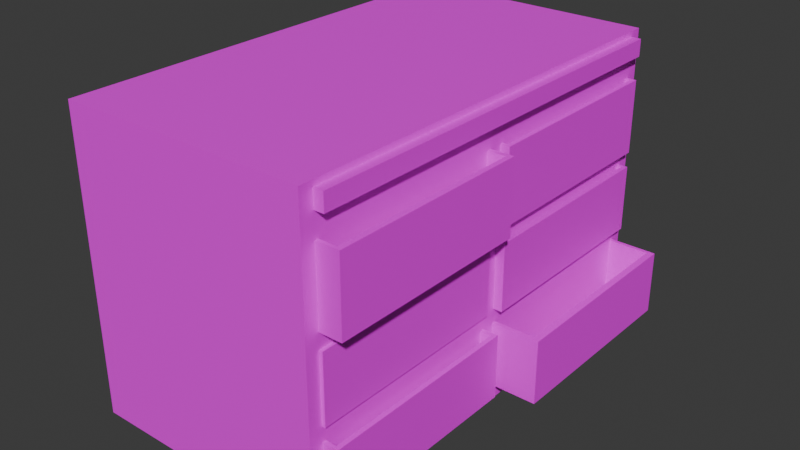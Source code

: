 # Source: shelft1.blend  (saved by Blender 4.3.34; exported with 4.5.12 LTS)
import bpy
from mathutils import Matrix  # noqa: F401  (used for matrix-valued properties, if any)

bpy.ops.wm.read_factory_settings(use_empty=True)
scene = bpy.context.scene
scene.name = 'Scene'

# ---- collections
col_collection = bpy.data.collections.new('Collection'); scene.collection.children.link(col_collection)

# ---- images (referenced by path relative to the original .blend; pixels are not part of the script)
import os
ASSET_DIR = os.environ.get("B2B_ASSET_DIR", "")  # directory of the original .blend (textures are referenced by path, not embedded)
HERE = os.path.dirname(os.path.abspath(__file__))  # packed textures are extracted next to this script under _unpacked/

def load_image(name, relpath, width, height, colorspace="sRGB"):
    """Load a texture the original file referenced (path relative to the .blend, or extracted next to this script)."""
    p = next((c for c in (os.path.join(HERE, relpath), os.path.join(ASSET_DIR, relpath)) if relpath and os.path.exists(c)), "")
    if p:
        img = bpy.data.images.load(p, check_existing=True)
        img.name = name
    else:  # same state as the original file: an image datablock whose file is absent (Cycles renders it pink)
        img = bpy.data.images.new(name, width, height)
        img.source = "FILE"
        img.filepath = "//" + (relpath or name)
    img.colorspace_settings.name = colorspace
    return img
img_uvg = load_image('UVG', '', 1024, 1024, 'sRGB')

# ---- materials (node trees are filled in below, after node groups)
mat_material = bpy.data.materials.new('Material')
mat_material.alpha_threshold = 0.0
mat_material.roughness = 0.5
mat_material.line_color = (0.0, 0.0, 0.0, 1.0)

# ---- material node trees
mat_material.use_nodes = True; mat_material.node_tree.nodes.clear()
_N = mat_material.node_tree.nodes; _L = mat_material.node_tree.links
n0 = _N.new('ShaderNodeOutputMaterial'); n0.name = 'Material Output'; n0.location = (300, 300)
n1 = _N.new('ShaderNodeBsdfPrincipled'); n1.name = 'Principled BSDF'; n1.location = (10, 300)
n1.inputs[3].default_value = 1.45
n2 = _N.new('ShaderNodeTexImage'); n2.name = 'Image Texture'; n2.location = (-280, 280)
n2.image = img_uvg
_L.new(n1.outputs[0], n0.inputs[0])
_L.new(n2.outputs[0], n1.inputs[0])
n0.is_active_output = True

# ---- world
world_world = bpy.data.worlds.new('World'); scene.world = world_world
world_world.use_nodes = True; world_world.node_tree.nodes.clear()
_N = world_world.node_tree.nodes; _L = world_world.node_tree.links
n0 = _N.new('ShaderNodeOutputWorld'); n0.name = 'World Output'; n0.location = (300, 300)
n1 = _N.new('ShaderNodeBackground'); n1.name = 'Background'; n1.location = (10, 300)
n1.inputs[0].default_value = (0.05088, 0.05088, 0.05088, 1.0)
_L.new(n1.outputs[0], n0.inputs[0])
n0.is_active_output = True
world_world.color = (0.05088, 0.05088, 0.05088)
world_world.sun_shadow_jitter_overblur = 0.0

# ---- meshes
me_cube_001 = bpy.data.meshes.new('Cube.001')
me_cube_001.from_pydata([(-0.5, -0.5, -0.5), (-0.5, -0.5, 0.5), (-0.5, 0.5, -0.5), (-0.5, 0.5, 0.5), (0.5, -0.5, -0.5), (0.5, -0.5, 0.5), (0.5, 0.5, -0.5), (0.5, 0.5, 0.5), (-0.5, -0.5, 0.4253), (-0.5, 0.5, 0.4253), (0.5, 0.5, 0.4253), (0.5, -0.5, 0.4253), (-0.5, 0.5, 0.05276), (0.5, 0.5, 0.05276), (0.5, -0.5, 0.05276), (-0.5, -0.5, 0.05276), (-0.5, -0.5, 0.3485), (-0.5, 0.5, 0.3485), (0.5, 0.5, 0.3485), (0.5, -0.5, 0.3485), (-0.5, 0.5, -0.1719), (0.5, 0.5, -0.1719), (0.5, -0.5, -0.1719), (-0.5, -0.5, -0.1719), (-0.5, -0.4699, -0.5), (-0.5, -0.4699, 0.5), (0.5, -0.4699, -0.5), (0.5, -0.4699, 0.5), (0.5, -0.4699, 0.4253), (-0.5, -0.4699, 0.4253), (-0.5, -0.4699, 0.05276), (0.5, -0.4699, 0.05276), (-0.5, -0.4699, 0.3485), (0.5, -0.4699, 0.3485), (0.5, -0.4699, -0.1719), (-0.5, -0.4699, -0.1719), (-0.5, -0.01581, 0.5), (0.5, -0.01581, -0.5), (-0.5, -0.01581, 0.4253), (-0.5, -0.01581, 0.05276), (-0.5, -0.01581, 0.3485), (-0.5, -0.01581, -0.1719), (-0.5, -0.01581, -0.5), (0.5, -0.01581, 0.5), (0.5, -0.01581, 0.4253), (0.5, -0.01581, 0.05276), (0.5, -0.01581, 0.3485), (0.5, -0.01581, -0.1719), (-0.5, 0.4719, 0.5), (0.5, 0.4719, -0.5), (-0.5, 0.4719, 0.4253), (-0.5, 0.4719, 0.05276), (-0.5, 0.4719, 0.3485), (-0.5, 0.4719, -0.1719), (-0.5, 0.4719, -0.5), (0.5, 0.4719, 0.5), (0.5, 0.4719, 0.4253), (0.5, 0.4719, 0.05276), (0.5, 0.4719, 0.3485), (0.5, 0.4719, -0.1719), (-0.5, 0.5, -0.4378), (0.5, 0.5, -0.4378), (0.5, -0.5, -0.4378), (-0.5, -0.5, -0.4378), (-0.5, -0.4699, -0.4378), (0.5, -0.4699, -0.4378), (0.5, -0.01581, -0.4378), (-0.5, -0.01581, -0.4378), (0.5, 0.4719, -0.4378), (-0.5, 0.4719, -0.4378), (-0.5, -0.5, -0.221), (-0.5, 0.5, -0.221), (0.5, 0.5, -0.221), (0.5, -0.5, -0.221), (-0.5, -0.4699, -0.221), (0.5, -0.4699, -0.221), (0.5, -0.01581, -0.221), (-0.5, -0.01581, -0.221), (0.5, 0.4719, -0.221), (-0.5, 0.4719, -0.221), (-0.5, 0.5, 0.1035), (0.5, 0.5, 0.1035), (0.5, -0.5, 0.1035), (-0.5, -0.5, 0.1035), (0.5, -0.4699, 0.1035), (-0.5, -0.4699, 0.1035), (0.5, -0.01581, 0.1035), (-0.5, -0.01581, 0.1035), (0.5, 0.4719, 0.1035), (-0.5, 0.4719, 0.1035), (-0.5, 0.0138, -0.5), (0.5, 0.0138, 0.5), (0.5, 0.0138, 0.4253), (0.5, 0.0138, 0.05276), (0.5, 0.0138, 0.3485), (0.5, 0.0138, -0.1719), (-0.5, 0.0138, 0.5), (0.5, 0.0138, -0.5), (-0.5, 0.0138, 0.4253), (-0.5, 0.0138, 0.05276), (-0.5, 0.0138, 0.3485), (-0.5, 0.0138, -0.1719), (-0.5, 0.0138, -0.4378), (0.5, 0.0138, -0.4378), (-0.5, 0.0138, -0.221), (0.5, 0.0138, -0.221), (-0.5, 0.0138, 0.1035), (0.5, 0.0138, 0.1035), (0.5911, -0.01581, 0.3485), (0.5911, -0.4699, 0.3485), (0.5911, -0.4699, 0.1035), (0.5911, -0.01581, 0.1035), (0.5364, 0.4719, 0.3485), (0.5364, 0.4719, 0.1035), (0.5364, 0.0138, 0.3485), (0.5364, 0.0138, 0.1035), (0.5136, -0.01581, 0.05276), (0.5136, -0.4699, 0.05276), (0.5136, -0.01581, -0.1719), (0.5136, -0.4699, -0.1719), (0.5362, 0.4719, 0.05276), (0.5362, 0.4719, -0.1719), (0.5362, 0.0138, 0.05276), (0.5362, 0.0138, -0.1719), (0.5613, -0.4699, -0.221), (0.5613, -0.4699, -0.4378), (0.5613, -0.01581, -0.221), (0.5613, -0.01581, -0.4378), (0.6921, 0.4719, -0.221), (0.6921, 0.4719, -0.4378), (0.6921, 0.0138, -0.4378), (0.6921, 0.0138, -0.221), (-0.5, -0.5, 0.4817), (-0.5, 0.5, 0.4817), (0.5, 0.5, 0.4817), (0.5, -0.5, 0.4817), (0.5, -0.4699, 0.4817), (-0.5, -0.4699, 0.4817), (0.5, -0.01581, 0.4817), (-0.5, -0.01581, 0.4817), (0.5, 0.4719, 0.4817), (-0.5, 0.4719, 0.4817), (-0.5, 0.0138, 0.4817), (0.5, 0.0138, 0.4817), (0.5389, -0.01581, 0.4253), (0.5389, -0.4699, 0.4253), (0.5389, -0.4699, 0.4817), (0.5389, 0.0138, 0.4253), (0.5389, -0.01581, 0.4817), (0.5389, 0.4719, 0.4817), (0.5389, 0.4719, 0.4253), (0.5389, 0.0138, 0.4817), (0.5704, -0.4699, 0.3485), (0.5704, -0.01581, 0.3485), (0.5704, -0.01581, 0.1035), (0.5704, -0.4699, 0.1035), (0.5185, 0.0138, 0.3485), (0.5185, 0.4719, 0.3485), (0.5185, 0.4719, 0.1035), (0.5185, 0.0138, 0.1035), (0.5426, -0.4699, -0.4378), (0.5426, -0.4699, -0.221), (0.5426, -0.01581, -0.4378), (0.5426, -0.01581, -0.221), (0.6651, 0.0138, -0.221), (0.6651, 0.4719, -0.221), (0.6651, 0.4719, -0.4378), (0.6651, 0.0138, -0.4378), (0.5177, 0.0138, -0.1719), (0.5177, 0.0138, 0.05276), (0.5177, 0.4719, 0.05276), (0.5177, 0.4719, -0.1719), (-0.5, -0.4619, -0.5), (0.5, -0.4619, 0.5), (0.5, -0.4619, 0.4253), (0.5, -0.4619, 0.05276), (0.5, -0.4619, 0.3485), (0.5, -0.4619, -0.1719), (-0.5, -0.4619, 0.5), (0.5, -0.4619, -0.5), (-0.5, -0.4619, 0.4253), (-0.5, -0.4619, 0.05276), (-0.5, -0.4619, 0.3485), (-0.5, -0.4619, -0.1719), (-0.5, -0.4619, -0.4378), (0.5, -0.4619, -0.4378), (-0.5, -0.4619, -0.221), (0.5, -0.4619, -0.221), (-0.5, -0.4619, 0.1035), (0.5, -0.4619, 0.1035), (0.5911, -0.4619, 0.3485), (0.5911, -0.4619, 0.1035), (0.5136, -0.4619, 0.05276), (0.5136, -0.4619, -0.1719), (0.5613, -0.4619, -0.4378), (0.5613, -0.4619, -0.221), (-0.5, -0.4619, 0.4817), (0.5, -0.4619, 0.4817), (0.5389, -0.4619, 0.4253), (0.5389, -0.4619, 0.4817), (0.5704, -0.4619, 0.1035), (0.5704, -0.4619, 0.3485), (0.5426, -0.4619, -0.221), (0.5426, -0.4619, -0.4378), (-0.5, -0.02614, 0.5), (0.5, -0.02614, -0.5), (-0.5, -0.02614, 0.4253), (-0.5, -0.02614, 0.05276), (-0.5, -0.02614, 0.3485), (-0.5, -0.02614, -0.1719), (-0.5, -0.02614, -0.4378), (-0.5, -0.02614, -0.221), (-0.5, -0.02614, 0.1035), (-0.5, -0.02614, 0.4817), (0.5704, -0.02614, 0.3485), (0.5426, -0.02614, -0.221), (-0.5, -0.02614, -0.5), (0.5, -0.02614, 0.5), (0.5, -0.02614, 0.4253), (0.5, -0.02614, 0.05276), (0.5, -0.02614, 0.3485), (0.5, -0.02614, -0.1719), (0.5, -0.02614, -0.4378), (0.5, -0.02614, -0.221), (0.5, -0.02614, 0.1035), (0.5911, -0.02614, 0.3485), (0.5911, -0.02614, 0.1035), (0.5136, -0.02614, 0.05276), (0.5136, -0.02614, -0.1719), (0.5613, -0.02614, -0.4378), (0.5613, -0.02614, -0.221), (0.5, -0.02614, 0.4817), (0.5389, -0.02614, 0.4253), (0.5389, -0.02614, 0.4817), (0.5704, -0.02614, 0.1035), (0.5426, -0.02614, -0.4378), (-0.5, 0.02241, 0.5), (0.5, 0.02241, -0.5), (-0.5, 0.02241, 0.4253), (-0.5, 0.02241, 0.05276), (-0.5, 0.02241, 0.3485), (-0.5, 0.02241, -0.1719), (-0.5, 0.02241, -0.4378), (-0.5, 0.02241, -0.221), (-0.5, 0.02241, 0.1035), (-0.5, 0.02241, -0.5), (0.5, 0.02241, 0.5), (0.5, 0.02241, 0.4253), (0.5, 0.02241, 0.05276), (0.5, 0.02241, 0.3485), (0.5, 0.02241, -0.1719), (0.5, 0.02241, -0.4378), (0.5, 0.02241, -0.221), (0.5, 0.02241, 0.1035), (0.5364, 0.02241, 0.3485), (0.5364, 0.02241, 0.1035), (0.5362, 0.02241, 0.05276), (0.5362, 0.02241, -0.1719), (0.6921, 0.02241, -0.4378), (0.6921, 0.02241, -0.221), (0.5, 0.02241, 0.4817), (-0.5, 0.02241, 0.4817), (0.5389, 0.02241, 0.4253), (0.5389, 0.02241, 0.4817), (0.5185, 0.02241, 0.1035), (0.5185, 0.02241, 0.3485), (0.6651, 0.02241, -0.4378), (0.6651, 0.02241, -0.221), (0.5177, 0.02241, 0.05276), (0.5177, 0.02241, -0.1719), (-0.5, 0.4634, 0.5), (0.5, 0.4634, -0.5), (-0.5, 0.4634, 0.4253), (-0.5, 0.4634, 0.05276), (-0.5, 0.4634, 0.3485), (-0.5, 0.4634, -0.1719), (-0.5, 0.4634, -0.4378), (-0.5, 0.4634, -0.221), (-0.5, 0.4634, 0.1035), (-0.5, 0.4634, 0.4817), (0.5185, 0.4634, 0.3485), (0.6651, 0.4634, -0.221), (0.5177, 0.4634, 0.05276), (-0.5, 0.4634, -0.5), (0.5, 0.4634, 0.5), (0.5, 0.4634, 0.4253), (0.5, 0.4634, 0.05276), (0.5, 0.4634, 0.3485), (0.5, 0.4634, -0.1719), (0.5, 0.4634, -0.4378), (0.5, 0.4634, -0.221), (0.5, 0.4634, 0.1035), (0.5364, 0.4634, 0.3485), (0.5364, 0.4634, 0.1035), (0.5362, 0.4634, 0.05276), (0.5362, 0.4634, -0.1719), (0.6921, 0.4634, -0.4378), (0.6921, 0.4634, -0.221), (0.5, 0.4634, 0.4817), (0.5389, 0.4634, 0.4253), (0.5389, 0.4634, 0.4817), (0.5185, 0.4634, 0.1035), (0.6651, 0.4634, -0.4378), (0.5177, 0.4634, -0.1719), (0.5, -0.02614, 0.3485), (0.5, -0.4619, 0.3485), (0.5704, -0.4619, 0.3485), (0.5704, -0.02614, 0.3485), (0.5, -0.02614, -0.4028), (0.5, -0.4619, -0.4028), (0.5426, -0.4619, -0.4028), (0.5426, -0.02614, -0.4028), (0.5, 0.4634, -0.129), (0.5, 0.02241, -0.129), (0.5, 0.4634, 0.1667), (0.5, 0.02241, 0.1667), (0.5, 0.4634, -0.4028), (0.5, 0.02241, -0.4028), (0.5177, 0.02241, -0.129), (0.6651, 0.02241, -0.4028), (0.5185, 0.02241, 0.1667), (0.5185, 0.4634, 0.1667), (0.6651, 0.4634, -0.4028), (0.5177, 0.4634, -0.129), (0.5, -0.02614, 0.1667), (0.5, -0.4619, 0.1667), (0.5704, -0.4619, 0.1667), (0.5704, -0.02614, 0.1667)], [], [(141, 48, 3, 133), (133, 3, 7, 134), (136, 27, 5, 135), (135, 5, 1, 132), (24, 26, 4, 0), (27, 25, 1, 5), (19, 11, 8, 16), (33, 28, 11, 19), (17, 9, 10, 18), (52, 50, 9, 17), (53, 51, 12, 20), (20, 12, 13, 21), (34, 31, 14, 22), (22, 14, 15, 23), (89, 52, 17, 80), (80, 17, 18, 81), (84, 33, 19, 82), (82, 19, 16, 83), (73, 22, 23, 70), (75, 34, 22, 73), (71, 20, 21, 72), (79, 53, 20, 71), (70, 23, 35, 74), (187, 177, 34, 75), (201, 152, 109, 190), (83, 16, 32, 85), (175, 31, 117, 192), (23, 15, 30, 35), (16, 8, 29, 32), (176, 174, 28, 33), (173, 178, 25, 27), (172, 179, 26, 24), (197, 173, 27, 136), (132, 1, 25, 137), (143, 91, 43, 138), (90, 97, 37, 42), (91, 96, 36, 43), (94, 92, 44, 46), (95, 93, 45, 47), (107, 94, 46, 86), (105, 95, 47, 76), (211, 209, 41, 77), (212, 208, 40, 87), (209, 207, 39, 41), (208, 206, 38, 40), (213, 204, 36, 139), (72, 21, 59, 78), (81, 18, 58, 88), (21, 13, 57, 59), (18, 10, 56, 58), (7, 3, 48, 55), (2, 6, 49, 54), (134, 7, 55, 140), (277, 275, 53, 79), (278, 274, 52, 89), (275, 273, 51, 53), (274, 272, 50, 52), (279, 270, 48, 141), (283, 276, 69, 54), (6, 61, 68, 49), (216, 210, 67, 42), (97, 103, 66, 37), (179, 185, 65, 26), (0, 63, 64, 24), (54, 69, 60, 2), (2, 60, 61, 6), (26, 65, 62, 4), (4, 62, 63, 0), (276, 277, 79, 69), (61, 72, 78, 68), (210, 211, 77, 67), (103, 105, 76, 66), (161, 160, 125, 124), (63, 70, 74, 64), (69, 79, 71, 60), (60, 71, 72, 61), (65, 75, 73, 62), (62, 73, 70, 63), (273, 278, 89, 51), (13, 81, 88, 57), (207, 212, 87, 39), (93, 107, 86, 45), (15, 83, 85, 30), (175, 189, 84, 31), (14, 82, 83, 15), (31, 84, 82, 14), (12, 80, 81, 13), (51, 89, 80, 12), (248, 253, 107, 93), (39, 87, 106, 99), (267, 164, 131, 259), (67, 77, 104, 102), (237, 251, 103, 97), (42, 67, 102, 90), (139, 36, 96, 142), (40, 38, 98, 100), (41, 39, 99, 101), (87, 40, 100, 106), (77, 41, 101, 104), (252, 250, 95, 105), (265, 156, 114, 254), (169, 168, 123, 122), (249, 247, 92, 94), (246, 236, 96, 91), (245, 237, 97, 90), (260, 246, 91, 143), (191, 190, 109, 110), (154, 153, 108, 111), (152, 155, 110, 109), (234, 154, 111, 226), (255, 254, 114, 115), (158, 157, 112, 113), (156, 159, 115, 114), (301, 158, 113, 293), (193, 192, 117, 119), (47, 45, 116, 118), (31, 34, 119, 117), (221, 47, 118, 228), (257, 256, 122, 123), (171, 170, 120, 121), (303, 171, 121, 295), (268, 169, 122, 256), (194, 195, 124, 125), (235, 162, 127, 229), (202, 161, 124, 195), (162, 163, 126, 127), (258, 259, 131, 130), (302, 166, 129, 296), (164, 167, 130, 131), (166, 165, 128, 129), (143, 138, 148, 151), (38, 139, 142, 98), (272, 279, 141, 50), (10, 134, 140, 56), (206, 213, 139, 38), (218, 44, 144, 232), (8, 132, 137, 29), (197, 136, 146, 199), (11, 135, 132, 8), (28, 136, 135, 11), (9, 133, 134, 10), (50, 141, 133, 9), (262, 263, 151, 147), (147, 151, 148, 144), (198, 199, 146, 145), (285, 56, 150, 299), (136, 28, 145, 146), (56, 140, 149, 150), (44, 92, 147, 144), (260, 143, 151, 263), (224, 86, 154, 234), (33, 84, 155, 152), (86, 46, 153, 154), (176, 33, 152, 201), (291, 88, 158, 301), (94, 107, 159, 156), (88, 58, 157, 158), (249, 94, 156, 265), (66, 76, 163, 162), (187, 75, 161, 202), (222, 66, 162, 235), (75, 65, 160, 161), (68, 78, 165, 166), (105, 103, 167, 164), (289, 68, 166, 302), (252, 105, 164, 267), (248, 93, 169, 268), (288, 59, 171, 303), (59, 57, 170, 171), (93, 95, 168, 169), (65, 185, 203, 160), (202, 215, 311, 310), (176, 201, 306, 305), (84, 189, 200, 155), (232, 233, 199, 198), (231, 197, 199, 233), (28, 174, 198, 145), (29, 137, 196, 180), (215, 202, 195, 230), (160, 203, 194, 125), (229, 230, 195, 194), (34, 177, 193, 119), (228, 227, 192, 193), (155, 200, 191, 110), (226, 225, 190, 191), (219, 224, 189, 175), (30, 85, 188, 181), (64, 74, 186, 184), (205, 222, 185, 179), (24, 64, 184, 172), (137, 25, 178, 196), (32, 29, 180, 182), (35, 30, 181, 183), (85, 32, 182, 188), (74, 35, 183, 186), (231, 217, 173, 197), (216, 205, 179, 172), (217, 204, 178, 173), (220, 218, 174, 176), (219, 175, 192, 227), (214, 201, 190, 225), (223, 221, 177, 187), (76, 47, 221, 223), (153, 214, 225, 108), (45, 219, 227, 116), (46, 44, 218, 220), (43, 36, 204, 217), (42, 37, 205, 216), (138, 43, 217, 231), (37, 66, 222, 205), (45, 86, 224, 219), (111, 108, 225, 226), (118, 116, 227, 228), (127, 126, 230, 229), (163, 215, 230, 126), (138, 231, 233, 148), (144, 148, 233, 232), (46, 220, 214, 153), (76, 223, 215, 163), (185, 222, 235, 203), (189, 224, 234, 200), (174, 218, 232, 198), (180, 196, 213, 206), (203, 235, 229, 194), (177, 221, 228, 193), (200, 234, 226, 191), (181, 188, 212, 207), (184, 186, 211, 210), (172, 184, 210, 216), (196, 178, 204, 213), (182, 180, 206, 208), (183, 181, 207, 209), (188, 182, 208, 212), (186, 183, 209, 211), (95, 250, 269, 168), (268, 282, 323, 318), (280, 287, 314, 321), (103, 251, 266, 167), (307, 304, 324, 327), (107, 253, 264, 159), (298, 260, 263, 300), (92, 247, 262, 147), (299, 300, 263, 262), (98, 142, 261, 238), (167, 266, 258, 130), (296, 297, 259, 258), (282, 268, 256, 294), (168, 269, 257, 123), (295, 294, 256, 257), (159, 264, 255, 115), (293, 292, 254, 255), (298, 284, 246, 260), (283, 271, 237, 245), (284, 270, 236, 246), (287, 285, 247, 249), (280, 265, 254, 292), (290, 288, 250, 252), (271, 289, 251, 237), (281, 267, 259, 297), (286, 291, 253, 248), (99, 106, 244, 239), (102, 104, 243, 242), (90, 102, 242, 245), (142, 96, 236, 261), (100, 98, 238, 240), (101, 99, 239, 241), (106, 100, 240, 244), (104, 101, 241, 243), (57, 88, 291, 286), (165, 281, 297, 128), (49, 68, 289, 271), (78, 59, 288, 290), (157, 280, 292, 112), (58, 56, 285, 287), (55, 48, 270, 284), (54, 49, 271, 283), (140, 55, 284, 298), (113, 112, 292, 293), (121, 120, 294, 295), (170, 282, 294, 120), (129, 128, 297, 296), (150, 149, 300, 299), (140, 298, 300, 149), (58, 287, 280, 157), (78, 290, 281, 165), (57, 286, 282, 170), (250, 288, 303, 269), (251, 289, 302, 266), (253, 291, 301, 264), (247, 285, 299, 262), (238, 261, 279, 272), (266, 302, 296, 258), (269, 303, 295, 257), (264, 301, 293, 255), (239, 244, 278, 273), (242, 243, 277, 276), (245, 242, 276, 283), (261, 236, 270, 279), (240, 238, 272, 274), (241, 239, 273, 275), (244, 240, 274, 278), (243, 241, 275, 277), (287, 249, 315, 314), (214, 220, 304, 307), (201, 214, 307, 306), (220, 176, 305, 304), (308, 309, 310, 311), (312, 313, 318, 323), (316, 317, 319, 322), (314, 315, 320, 321), (324, 325, 326, 327), (215, 223, 308, 311), (252, 267, 319, 317), (281, 290, 316, 322), (282, 286, 312, 323), (249, 265, 320, 315), (290, 252, 317, 316), (187, 202, 310, 309), (304, 305, 325, 324), (305, 306, 326, 325), (265, 280, 321, 320), (286, 248, 313, 312), (306, 307, 327, 326), (267, 281, 322, 319), (223, 187, 309, 308), (248, 268, 318, 313)])
_uv = me_cube_001.uv_layers.new(name='UVMap')
_uv.uv.foreach_set('vector', [0.01086, 0.01401, 0.004975, 0.01401, 0.004975, 0.004975, 0.01086, 0.004975, 0.01086, 0.6569, 0.004975, 0.6569, 0.004975, 0.3359, 0.01086, 0.3359, 0.3418, 0.01464, 0.3359, 0.01464, 0.3359, 0.004975, 0.3418, 0.004975, 0.3418, 0.6569, 0.3359, 0.6569, 0.3359, 0.3359, 0.3418, 0.3359, 0.01464, 0.6668, 0.01464, 0.9878, 0.004975, 0.9878, 0.004975, 0.6668, 0.6765, 0.004975, 0.6765, 0.326, 0.6668, 0.326, 0.6668, 0.004975, 0.3845, 0.6569, 0.3599, 0.6569, 0.3599, 0.3359, 0.3845, 0.3359, 0.3845, 0.01464, 0.3599, 0.01464, 0.3599, 0.004975, 0.3845, 0.004975, 0.0536, 0.6569, 0.02895, 0.6569, 0.02895, 0.3359, 0.0536, 0.3359, 0.0536, 0.01401, 0.02895, 0.01401, 0.02895, 0.004975, 0.0536, 0.004975, 0.2206, 0.01401, 0.1485, 0.01401, 0.1485, 0.004975, 0.2206, 0.004975, 0.2206, 0.6569, 0.1485, 0.6569, 0.1485, 0.3359, 0.2206, 0.3359, 0.5516, 0.01464, 0.4795, 0.01464, 0.4795, 0.004975, 0.5516, 0.004975, 0.5516, 0.6569, 0.4795, 0.6569, 0.4795, 0.3359, 0.5516, 0.3359, 0.1322, 0.01401, 0.0536, 0.01401, 0.0536, 0.004975, 0.1322, 0.004975, 0.1322, 0.6569, 0.0536, 0.6569, 0.0536, 0.3359, 0.1322, 0.3359, 0.4632, 0.01464, 0.3845, 0.01464, 0.3845, 0.004975, 0.4632, 0.004975, 0.4632, 0.6569, 0.3845, 0.6569, 0.3845, 0.3359, 0.4632, 0.3359, 0.5673, 0.6569, 0.5516, 0.6569, 0.5516, 0.3359, 0.5673, 0.3359, 0.5673, 0.01464, 0.5516, 0.01464, 0.5516, 0.004975, 0.5673, 0.004975, 0.2364, 0.6569, 0.2206, 0.6569, 0.2206, 0.3359, 0.2364, 0.3359, 0.2364, 0.01401, 0.2206, 0.01401, 0.2206, 0.004975, 0.2364, 0.004975, 0.2364, 0.326, 0.2206, 0.326, 0.2206, 0.3163, 0.2364, 0.3163, 0.5673, 0.0172, 0.5516, 0.0172, 0.5516, 0.01464, 0.5673, 0.01464, 0.9114, 0.8026, 0.9114, 0.8001, 0.9181, 0.8001, 0.9181, 0.8026, 0.1322, 0.326, 0.0536, 0.326, 0.0536, 0.3163, 0.1322, 0.3163, 0.9649, 0.4954, 0.9649, 0.4929, 0.9693, 0.4929, 0.9693, 0.4954, 0.2206, 0.326, 0.1485, 0.326, 0.1485, 0.3163, 0.2206, 0.3163, 0.0536, 0.326, 0.02895, 0.326, 0.02895, 0.3163, 0.0536, 0.3163, 0.3845, 0.0172, 0.3599, 0.0172, 0.3599, 0.01464, 0.3845, 0.01464, 0.6791, 0.004975, 0.6791, 0.326, 0.6765, 0.326, 0.6765, 0.004975, 0.0172, 0.6668, 0.0172, 0.9878, 0.01464, 0.9878, 0.01464, 0.6668, 0.3418, 0.0172, 0.3359, 0.0172, 0.3359, 0.01464, 0.3418, 0.01464, 0.01086, 0.326, 0.004975, 0.326, 0.004975, 0.3163, 0.01086, 0.3163, 0.3418, 0.1699, 0.3359, 0.1699, 0.3359, 0.1604, 0.3418, 0.1604, 0.1699, 0.6668, 0.1699, 0.9878, 0.1604, 0.9878, 0.1604, 0.6668, 0.8318, 0.004975, 0.8318, 0.326, 0.8223, 0.326, 0.8223, 0.004975, 0.3845, 0.1699, 0.3599, 0.1699, 0.3599, 0.1604, 0.3845, 0.1604, 0.5516, 0.1699, 0.4795, 0.1699, 0.4795, 0.1604, 0.5516, 0.1604, 0.4632, 0.1699, 0.3845, 0.1699, 0.3845, 0.1604, 0.4632, 0.1604, 0.5673, 0.1699, 0.5516, 0.1699, 0.5516, 0.1604, 0.5673, 0.1604, 0.2364, 0.1739, 0.2206, 0.1739, 0.2206, 0.1705, 0.2364, 0.1705, 0.1322, 0.1739, 0.0536, 0.1739, 0.0536, 0.1705, 0.1322, 0.1705, 0.2206, 0.1739, 0.1485, 0.1739, 0.1485, 0.1705, 0.2206, 0.1705, 0.0536, 0.1739, 0.02895, 0.1739, 0.02895, 0.1705, 0.0536, 0.1705, 0.01086, 0.1739, 0.004975, 0.1739, 0.004975, 0.1705, 0.01086, 0.1705, 0.5673, 0.326, 0.5516, 0.326, 0.5516, 0.3169, 0.5673, 0.3169, 0.4632, 0.326, 0.3845, 0.326, 0.3845, 0.3169, 0.4632, 0.3169, 0.5516, 0.326, 0.4795, 0.326, 0.4795, 0.3169, 0.5516, 0.3169, 0.3845, 0.326, 0.3599, 0.326, 0.3599, 0.3169, 0.3845, 0.3169, 0.9878, 0.004975, 0.9878, 0.326, 0.9788, 0.326, 0.9788, 0.004975, 0.326, 0.6668, 0.326, 0.9878, 0.3169, 0.9878, 0.3169, 0.6668, 0.3418, 0.326, 0.3359, 0.326, 0.3359, 0.3169, 0.3418, 0.3169, 0.2364, 0.01673, 0.2206, 0.01673, 0.2206, 0.01401, 0.2364, 0.01401, 0.1322, 0.01673, 0.0536, 0.01673, 0.0536, 0.01401, 0.1322, 0.01401, 0.2206, 0.01673, 0.1485, 0.01673, 0.1485, 0.01401, 0.2206, 0.01401, 0.0536, 0.01673, 0.02895, 0.01673, 0.02895, 0.01401, 0.0536, 0.01401, 0.01086, 0.01673, 0.004975, 0.01673, 0.004975, 0.01401, 0.01086, 0.01401, 0.326, 0.01673, 0.306, 0.01673, 0.306, 0.01401, 0.326, 0.01401, 0.6569, 0.326, 0.6369, 0.326, 0.6369, 0.3169, 0.6569, 0.3169, 0.326, 0.1739, 0.306, 0.1739, 0.306, 0.1705, 0.326, 0.1705, 0.6569, 0.1699, 0.6369, 0.1699, 0.6369, 0.1604, 0.6569, 0.1604, 0.6569, 0.0172, 0.6369, 0.0172, 0.6369, 0.01464, 0.6569, 0.01464, 0.326, 0.326, 0.306, 0.326, 0.306, 0.3163, 0.326, 0.3163, 0.326, 0.01401, 0.306, 0.01401, 0.306, 0.004975, 0.326, 0.004975, 0.326, 0.6569, 0.306, 0.6569, 0.306, 0.3359, 0.326, 0.3359, 0.6569, 0.01464, 0.6369, 0.01464, 0.6369, 0.004975, 0.6569, 0.004975, 0.6569, 0.6569, 0.6369, 0.6569, 0.6369, 0.3359, 0.6569, 0.3359, 0.306, 0.01673, 0.2364, 0.01673, 0.2364, 0.01401, 0.306, 0.01401, 0.6369, 0.326, 0.5673, 0.326, 0.5673, 0.3169, 0.6369, 0.3169, 0.306, 0.1739, 0.2364, 0.1739, 0.2364, 0.1705, 0.306, 0.1705, 0.6369, 0.1699, 0.5673, 0.1699, 0.5673, 0.1604, 0.6369, 0.1604, 0.7513, 0.8851, 0.7513, 0.9547, 0.7452, 0.9547, 0.7452, 0.8851, 0.306, 0.326, 0.2364, 0.326, 0.2364, 0.3163, 0.306, 0.3163, 0.306, 0.01401, 0.2364, 0.01401, 0.2364, 0.004975, 0.306, 0.004975, 0.306, 0.6569, 0.2364, 0.6569, 0.2364, 0.3359, 0.306, 0.3359, 0.6369, 0.01464, 0.5673, 0.01464, 0.5673, 0.004975, 0.6369, 0.004975, 0.6369, 0.6569, 0.5673, 0.6569, 0.5673, 0.3359, 0.6369, 0.3359, 0.1485, 0.01673, 0.1322, 0.01673, 0.1322, 0.01401, 0.1485, 0.01401, 0.4795, 0.326, 0.4632, 0.326, 0.4632, 0.3169, 0.4795, 0.3169, 0.1485, 0.1739, 0.1322, 0.1739, 0.1322, 0.1705, 0.1485, 0.1705, 0.4795, 0.1699, 0.4632, 0.1699, 0.4632, 0.1604, 0.4795, 0.1604, 0.1485, 0.326, 0.1322, 0.326, 0.1322, 0.3163, 0.1485, 0.3163, 0.4795, 0.0172, 0.4632, 0.0172, 0.4632, 0.01464, 0.4795, 0.01464, 0.4795, 0.6569, 0.4632, 0.6569, 0.4632, 0.3359, 0.4795, 0.3359, 0.4795, 0.01464, 0.4632, 0.01464, 0.4632, 0.004975, 0.4795, 0.004975, 0.1485, 0.6569, 0.1322, 0.6569, 0.1322, 0.3359, 0.1485, 0.3359, 0.1485, 0.01401, 0.1322, 0.01401, 0.1322, 0.004975, 0.1485, 0.004975, 0.4795, 0.1727, 0.4632, 0.1727, 0.4632, 0.1699, 0.4795, 0.1699, 0.1485, 0.1705, 0.1322, 0.1705, 0.1322, 0.161, 0.1485, 0.161, 0.8019, 0.6513, 0.8019, 0.6486, 0.8106, 0.6486, 0.8106, 0.6513, 0.306, 0.1705, 0.2364, 0.1705, 0.2364, 0.161, 0.306, 0.161, 0.6569, 0.1727, 0.6369, 0.1727, 0.6369, 0.1699, 0.6569, 0.1699, 0.326, 0.1705, 0.306, 0.1705, 0.306, 0.161, 0.326, 0.161, 0.01086, 0.1705, 0.004975, 0.1705, 0.004975, 0.161, 0.01086, 0.161, 0.0536, 0.1705, 0.02895, 0.1705, 0.02895, 0.161, 0.0536, 0.161, 0.2206, 0.1705, 0.1485, 0.1705, 0.1485, 0.161, 0.2206, 0.161, 0.1322, 0.1705, 0.0536, 0.1705, 0.0536, 0.161, 0.1322, 0.161, 0.2364, 0.1705, 0.2206, 0.1705, 0.2206, 0.161, 0.2364, 0.161, 0.5673, 0.1727, 0.5516, 0.1727, 0.5516, 0.1699, 0.5673, 0.1699, 0.9636, 0.8028, 0.9636, 0.8001, 0.9693, 0.8001, 0.9693, 0.8028, 0.3744, 0.9021, 0.3744, 0.9742, 0.3684, 0.9742, 0.3684, 0.9021, 0.3845, 0.1727, 0.3599, 0.1727, 0.3599, 0.1699, 0.3845, 0.1699, 0.8345, 0.004975, 0.8345, 0.326, 0.8318, 0.326, 0.8318, 0.004975, 0.1727, 0.6668, 0.1727, 0.9878, 0.1699, 0.9878, 0.1699, 0.6668, 0.3418, 0.1727, 0.3359, 0.1727, 0.3359, 0.1699, 0.3418, 0.1699, 0.7455, 0.4954, 0.6668, 0.4954, 0.6668, 0.4929, 0.7455, 0.4929, 0.7286, 0.9637, 0.7286, 0.8851, 0.7353, 0.8851, 0.7353, 0.9637, 0.4246, 0.8921, 0.4246, 0.9707, 0.418, 0.9707, 0.418, 0.8921, 0.6735, 0.948, 0.6735, 0.9513, 0.6668, 0.9513, 0.6668, 0.948, 0.7455, 0.3387, 0.6668, 0.3387, 0.6668, 0.3359, 0.7455, 0.3359, 0.6155, 0.9707, 0.6155, 0.8921, 0.6213, 0.8921, 0.6213, 0.9707, 0.9731, 0.6486, 0.9731, 0.7272, 0.9674, 0.7272, 0.9674, 0.6486, 0.5565, 0.9668, 0.5565, 0.9696, 0.5507, 0.9696, 0.5507, 0.9668, 0.408, 0.6694, 0.3359, 0.6694, 0.3359, 0.6668, 0.408, 0.6668, 0.9865, 0.408, 0.9865, 0.3359, 0.9908, 0.3359, 0.9908, 0.408, 0.9934, 0.6486, 0.9934, 0.7207, 0.989, 0.7207, 0.989, 0.6486, 0.9836, 0.6353, 0.9836, 0.6386, 0.9792, 0.6386, 0.9792, 0.6353, 0.7389, 0.6513, 0.6668, 0.6513, 0.6668, 0.6486, 0.7389, 0.6486, 0.3957, 0.9742, 0.3957, 0.9021, 0.4016, 0.9021, 0.4016, 0.9742, 0.6459, 0.9681, 0.6459, 0.9708, 0.64, 0.9708, 0.64, 0.9681, 0.9706, 0.3387, 0.9706, 0.3359, 0.9765, 0.3359, 0.9765, 0.3387, 0.5671, 0.6694, 0.4975, 0.6694, 0.4975, 0.6668, 0.5671, 0.6668, 0.934, 0.9425, 0.934, 0.9458, 0.928, 0.9458, 0.928, 0.9425, 0.5112, 0.8251, 0.5112, 0.8225, 0.5172, 0.8225, 0.5172, 0.8251, 0.4708, 0.9617, 0.4708, 0.8921, 0.4768, 0.8921, 0.4768, 0.9617, 0.4876, 0.6696, 0.418, 0.6696, 0.418, 0.6668, 0.4876, 0.6668, 0.5857, 0.8111, 0.5857, 0.8139, 0.5771, 0.8139, 0.5771, 0.8111, 0.7147, 0.8056, 0.7147, 0.8752, 0.706, 0.8752, 0.706, 0.8056, 0.3889, 0.8921, 0.3889, 0.8225, 0.3976, 0.8225, 0.3976, 0.8921, 0.9201, 0.4912, 0.9201, 0.4817, 0.9325, 0.4817, 0.9325, 0.4912, 0.02895, 0.1705, 0.01086, 0.1705, 0.01086, 0.161, 0.02895, 0.161, 0.02895, 0.01673, 0.01086, 0.01673, 0.01086, 0.01401, 0.02895, 0.01401, 0.3599, 0.326, 0.3418, 0.326, 0.3418, 0.3169, 0.3599, 0.3169, 0.02895, 0.1739, 0.01086, 0.1739, 0.01086, 0.1705, 0.02895, 0.1705, 0.955, 0.4783, 0.955, 0.4817, 0.9425, 0.4817, 0.9425, 0.4783, 0.02895, 0.326, 0.01086, 0.326, 0.01086, 0.3163, 0.02895, 0.3163, 0.9201, 0.3385, 0.9201, 0.3359, 0.9325, 0.3359, 0.9325, 0.3385, 0.3599, 0.6569, 0.3418, 0.6569, 0.3418, 0.3359, 0.3599, 0.3359, 0.3599, 0.01464, 0.3418, 0.01464, 0.3418, 0.004975, 0.3599, 0.004975, 0.02895, 0.6569, 0.01086, 0.6569, 0.01086, 0.3359, 0.02895, 0.3359, 0.02895, 0.01401, 0.01086, 0.01401, 0.01086, 0.004975, 0.02895, 0.004975, 0.9101, 0.4939, 0.892, 0.4939, 0.892, 0.4912, 0.9101, 0.4912, 0.9101, 0.4912, 0.892, 0.4912, 0.892, 0.4817, 0.9101, 0.4817, 0.9101, 0.3385, 0.892, 0.3385, 0.892, 0.3359, 0.9101, 0.3359, 0.955, 0.6355, 0.955, 0.6382, 0.9425, 0.6382, 0.9425, 0.6355, 0.833, 0.9499, 0.833, 0.968, 0.8205, 0.968, 0.8205, 0.9499, 0.8429, 0.968, 0.8429, 0.9499, 0.8554, 0.9499, 0.8554, 0.968, 0.955, 0.4817, 0.955, 0.4912, 0.9425, 0.4912, 0.9425, 0.4817, 0.9201, 0.4939, 0.9201, 0.4912, 0.9325, 0.4912, 0.9325, 0.4939, 0.6961, 0.948, 0.6961, 0.9513, 0.6735, 0.9513, 0.6735, 0.948, 0.4472, 0.8921, 0.4472, 0.9707, 0.4246, 0.9707, 0.4246, 0.8921, 0.706, 0.9637, 0.706, 0.8851, 0.7286, 0.8851, 0.7286, 0.9637, 0.8888, 0.8026, 0.8888, 0.8001, 0.9114, 0.8001, 0.9114, 0.8026, 0.5624, 0.9668, 0.5624, 0.9696, 0.5565, 0.9696, 0.5565, 0.9668, 0.9791, 0.6486, 0.9791, 0.7272, 0.9731, 0.7272, 0.9731, 0.6486, 0.6096, 0.9707, 0.6096, 0.8921, 0.6155, 0.8921, 0.6155, 0.9707, 0.9576, 0.8028, 0.9576, 0.8001, 0.9636, 0.8001, 0.9636, 0.8028, 0.4572, 0.9617, 0.4572, 0.8921, 0.4708, 0.8921, 0.4708, 0.9617, 0.4975, 0.8251, 0.4975, 0.8225, 0.5112, 0.8225, 0.5112, 0.8251, 0.9477, 0.9425, 0.9477, 0.9458, 0.934, 0.9458, 0.934, 0.9425, 0.7649, 0.8851, 0.7649, 0.9547, 0.7513, 0.9547, 0.7513, 0.8851, 0.3359, 0.8921, 0.3359, 0.8225, 0.3889, 0.8225, 0.3889, 0.8921, 0.7677, 0.8056, 0.7677, 0.8752, 0.7147, 0.8752, 0.7147, 0.8056, 0.6387, 0.8111, 0.6387, 0.8139, 0.5857, 0.8139, 0.5857, 0.8111, 0.7489, 0.6513, 0.7489, 0.6486, 0.8019, 0.6486, 0.8019, 0.6513, 0.9649, 0.3387, 0.9649, 0.3359, 0.9706, 0.3359, 0.9706, 0.3387, 0.6516, 0.9681, 0.6516, 0.9708, 0.6459, 0.9708, 0.6459, 0.9681, 0.39, 0.9742, 0.39, 0.9021, 0.3957, 0.9021, 0.3957, 0.9742, 0.38, 0.9021, 0.38, 0.9742, 0.3744, 0.9742, 0.3744, 0.9021, 0.9477, 0.8001, 0.9477, 0.8026, 0.934, 0.8026, 0.934, 0.8001, 0.8237, 0.4758, 0.8237, 0.3359, 0.8821, 0.3359, 0.8821, 0.4758, 0.8102, 0.8056, 0.8102, 0.8056, 0.8102, 0.8056, 0.8102, 0.8056, 0.6961, 0.8056, 0.6961, 0.8081, 0.6735, 0.8081, 0.6735, 0.8056, 0.9101, 0.4783, 0.892, 0.4783, 0.892, 0.3385, 0.9101, 0.3385, 0.9201, 0.4783, 0.9201, 0.3385, 0.9325, 0.3385, 0.9325, 0.4783, 0.955, 0.3359, 0.955, 0.3385, 0.9425, 0.3385, 0.9425, 0.3359, 0.02895, 0.3163, 0.01086, 0.3163, 0.01086, 0.3137, 0.02895, 0.3137, 0.5112, 0.965, 0.5112, 0.8251, 0.5172, 0.8251, 0.5172, 0.965, 0.934, 0.8001, 0.934, 0.8026, 0.928, 0.8026, 0.928, 0.8001, 0.5671, 0.8093, 0.4975, 0.8093, 0.4975, 0.6694, 0.5671, 0.6694, 0.9836, 0.4929, 0.9836, 0.4954, 0.9792, 0.4954, 0.9792, 0.4929, 0.408, 0.8093, 0.3359, 0.8093, 0.3359, 0.6694, 0.408, 0.6694, 0.6735, 0.8056, 0.6735, 0.8081, 0.6668, 0.8081, 0.6668, 0.8056, 0.7455, 0.6353, 0.6668, 0.6353, 0.6668, 0.4954, 0.7455, 0.4954, 0.4795, 0.1571, 0.4632, 0.1571, 0.4632, 0.0172, 0.4795, 0.0172, 0.1485, 0.3163, 0.1322, 0.3163, 0.1322, 0.3137, 0.1485, 0.3137, 0.306, 0.3163, 0.2364, 0.3163, 0.2364, 0.3137, 0.306, 0.3137, 0.6569, 0.1571, 0.6369, 0.1571, 0.6369, 0.0172, 0.6569, 0.0172, 0.326, 0.3163, 0.306, 0.3163, 0.306, 0.3137, 0.326, 0.3137, 0.01086, 0.3163, 0.004975, 0.3163, 0.004975, 0.3137, 0.01086, 0.3137, 0.0536, 0.3163, 0.02895, 0.3163, 0.02895, 0.3137, 0.0536, 0.3137, 0.2206, 0.3163, 0.1485, 0.3163, 0.1485, 0.3137, 0.2206, 0.3137, 0.1322, 0.3163, 0.0536, 0.3163, 0.0536, 0.3137, 0.1322, 0.3137, 0.2364, 0.3163, 0.2206, 0.3163, 0.2206, 0.3137, 0.2364, 0.3137, 0.3418, 0.1571, 0.3359, 0.1571, 0.3359, 0.0172, 0.3418, 0.0172, 0.1571, 0.6668, 0.1571, 0.9878, 0.0172, 0.9878, 0.0172, 0.6668, 0.8189, 0.004975, 0.8189, 0.326, 0.6791, 0.326, 0.6791, 0.004975, 0.3845, 0.1571, 0.3599, 0.1571, 0.3599, 0.0172, 0.3845, 0.0172, 0.9649, 0.6353, 0.9649, 0.4954, 0.9693, 0.4954, 0.9693, 0.6353, 0.9114, 0.9425, 0.9114, 0.8026, 0.9181, 0.8026, 0.9181, 0.9425, 0.5673, 0.1571, 0.5516, 0.1571, 0.5516, 0.0172, 0.5673, 0.0172, 0.5673, 0.1604, 0.5516, 0.1604, 0.5516, 0.1571, 0.5673, 0.1571, 0.9114, 0.9458, 0.9114, 0.9425, 0.9181, 0.9425, 0.9181, 0.9458, 0.9649, 0.6386, 0.9649, 0.6353, 0.9693, 0.6353, 0.9693, 0.6386, 0.3845, 0.1604, 0.3599, 0.1604, 0.3599, 0.1571, 0.3845, 0.1571, 0.8223, 0.004975, 0.8223, 0.326, 0.8189, 0.326, 0.8189, 0.004975, 0.1604, 0.6668, 0.1604, 0.9878, 0.1571, 0.9878, 0.1571, 0.6668, 0.3418, 0.1604, 0.3359, 0.1604, 0.3359, 0.1571, 0.3418, 0.1571, 0.6569, 0.1604, 0.6369, 0.1604, 0.6369, 0.1571, 0.6569, 0.1571, 0.4795, 0.1604, 0.4632, 0.1604, 0.4632, 0.1571, 0.4795, 0.1571, 0.7455, 0.6386, 0.6668, 0.6386, 0.6668, 0.6353, 0.7455, 0.6353, 0.408, 0.8126, 0.3359, 0.8126, 0.3359, 0.8093, 0.408, 0.8093, 0.5671, 0.8126, 0.4975, 0.8126, 0.4975, 0.8093, 0.5671, 0.8093, 0.5112, 0.9683, 0.5112, 0.965, 0.5172, 0.965, 0.5172, 0.9683, 0.9201, 0.4817, 0.9201, 0.4783, 0.9325, 0.4783, 0.9325, 0.4817, 0.9101, 0.4817, 0.892, 0.4817, 0.892, 0.4783, 0.9101, 0.4783, 0.8888, 0.9458, 0.8888, 0.9425, 0.9114, 0.9425, 0.9114, 0.9458, 0.4975, 0.9683, 0.4975, 0.965, 0.5112, 0.965, 0.5112, 0.9683, 0.9477, 0.8026, 0.9477, 0.9425, 0.934, 0.9425, 0.934, 0.8026, 0.6961, 0.8081, 0.6961, 0.948, 0.6735, 0.948, 0.6735, 0.8081, 0.955, 0.3385, 0.955, 0.4783, 0.9425, 0.4783, 0.9425, 0.3385, 0.02895, 0.3137, 0.01086, 0.3137, 0.01086, 0.1739, 0.02895, 0.1739, 0.934, 0.8026, 0.934, 0.9425, 0.928, 0.9425, 0.928, 0.8026, 0.9836, 0.4954, 0.9836, 0.6353, 0.9792, 0.6353, 0.9792, 0.4954, 0.6735, 0.8081, 0.6735, 0.948, 0.6668, 0.948, 0.6668, 0.8081, 0.1485, 0.3137, 0.1322, 0.3137, 0.1322, 0.1739, 0.1485, 0.1739, 0.306, 0.3137, 0.2364, 0.3137, 0.2364, 0.1739, 0.306, 0.1739, 0.326, 0.3137, 0.306, 0.3137, 0.306, 0.1739, 0.326, 0.1739, 0.01086, 0.3137, 0.004975, 0.3137, 0.004975, 0.1739, 0.01086, 0.1739, 0.0536, 0.3137, 0.02895, 0.3137, 0.02895, 0.1739, 0.0536, 0.1739, 0.2206, 0.3137, 0.1485, 0.3137, 0.1485, 0.1739, 0.2206, 0.1739, 0.1322, 0.3137, 0.0536, 0.3137, 0.0536, 0.1739, 0.1322, 0.1739, 0.2364, 0.3137, 0.2206, 0.3137, 0.2206, 0.1739, 0.2364, 0.1739, 0.6516, 0.8238, 0.6516, 0.8266, 0.6459, 0.8266, 0.6459, 0.8238, 0.7554, 0.4774, 0.7554, 0.3359, 0.8138, 0.3359, 0.8138, 0.4774, 0.4809, 0.8238, 0.4869, 0.8238, 0.4869, 0.8822, 0.4809, 0.8822, 0.6387, 0.6668, 0.6387, 0.6696, 0.5857, 0.6696, 0.5857, 0.6668, 0.5771, 0.8921, 0.5997, 0.8921, 0.5997, 0.9505, 0.5771, 0.9505, 0.5624, 0.8225, 0.5624, 0.8253, 0.5565, 0.8253, 0.5565, 0.8225, 0.9201, 0.6355, 0.9201, 0.4939, 0.9325, 0.4939, 0.9325, 0.6355, 0.955, 0.4912, 0.955, 0.4939, 0.9425, 0.4939, 0.9425, 0.4912, 0.9101, 0.6355, 0.892, 0.6355, 0.892, 0.4939, 0.9101, 0.4939, 0.02895, 0.161, 0.01086, 0.161, 0.01086, 0.1583, 0.02895, 0.1583, 0.5857, 0.6668, 0.5857, 0.6696, 0.5771, 0.6696, 0.5771, 0.6668, 0.4876, 0.8111, 0.418, 0.8111, 0.418, 0.6696, 0.4876, 0.6696, 0.9706, 0.4802, 0.9706, 0.3387, 0.9765, 0.3387, 0.9765, 0.4802, 0.6459, 0.8238, 0.6459, 0.8266, 0.64, 0.8266, 0.64, 0.8238, 0.7389, 0.7929, 0.6668, 0.7929, 0.6668, 0.6513, 0.7389, 0.6513, 0.5565, 0.8225, 0.5565, 0.8253, 0.5507, 0.8253, 0.5507, 0.8225, 0.7455, 0.4802, 0.6668, 0.4802, 0.6668, 0.3387, 0.7455, 0.3387, 0.3418, 0.3142, 0.3359, 0.3142, 0.3359, 0.1727, 0.3418, 0.1727, 0.3142, 0.6668, 0.3142, 0.9878, 0.1727, 0.9878, 0.1727, 0.6668, 0.9761, 0.004975, 0.9761, 0.326, 0.8345, 0.326, 0.8345, 0.004975, 0.3845, 0.3142, 0.3599, 0.3142, 0.3599, 0.1727, 0.3845, 0.1727, 0.9636, 0.9444, 0.9636, 0.8028, 0.9693, 0.8028, 0.9693, 0.9444, 0.5673, 0.3142, 0.5516, 0.3142, 0.5516, 0.1727, 0.5673, 0.1727, 0.6569, 0.3142, 0.6369, 0.3142, 0.6369, 0.1727, 0.6569, 0.1727, 0.8019, 0.7929, 0.8019, 0.6513, 0.8106, 0.6513, 0.8106, 0.7929, 0.4795, 0.3142, 0.4632, 0.3142, 0.4632, 0.1727, 0.4795, 0.1727, 0.1485, 0.161, 0.1322, 0.161, 0.1322, 0.1583, 0.1485, 0.1583, 0.306, 0.161, 0.2364, 0.161, 0.2364, 0.1583, 0.306, 0.1583, 0.326, 0.161, 0.306, 0.161, 0.306, 0.1583, 0.326, 0.1583, 0.01086, 0.161, 0.004975, 0.161, 0.004975, 0.1583, 0.01086, 0.1583, 0.0536, 0.161, 0.02895, 0.161, 0.02895, 0.1583, 0.0536, 0.1583, 0.2206, 0.161, 0.1485, 0.161, 0.1485, 0.1583, 0.2206, 0.1583, 0.1322, 0.161, 0.0536, 0.161, 0.0536, 0.1583, 0.1322, 0.1583, 0.2364, 0.161, 0.2206, 0.161, 0.2206, 0.1583, 0.2364, 0.1583, 0.4795, 0.3169, 0.4632, 0.3169, 0.4632, 0.3142, 0.4795, 0.3142, 0.8019, 0.7956, 0.8019, 0.7929, 0.8106, 0.7929, 0.8106, 0.7956, 0.6569, 0.3169, 0.6369, 0.3169, 0.6369, 0.3142, 0.6569, 0.3142, 0.5673, 0.3169, 0.5516, 0.3169, 0.5516, 0.3142, 0.5673, 0.3142, 0.9636, 0.9471, 0.9636, 0.9444, 0.9693, 0.9444, 0.9693, 0.9471, 0.3845, 0.3169, 0.3599, 0.3169, 0.3599, 0.3142, 0.3845, 0.3142, 0.9788, 0.004975, 0.9788, 0.326, 0.9761, 0.326, 0.9761, 0.004975, 0.3169, 0.6668, 0.3169, 0.9878, 0.3142, 0.9878, 0.3142, 0.6668, 0.3418, 0.3169, 0.3359, 0.3169, 0.3359, 0.3142, 0.3418, 0.3142, 0.7455, 0.4829, 0.6668, 0.4829, 0.6668, 0.4802, 0.7455, 0.4802, 0.7389, 0.7956, 0.6668, 0.7956, 0.6668, 0.7929, 0.7389, 0.7929, 0.9706, 0.4829, 0.9706, 0.4802, 0.9765, 0.4802, 0.9765, 0.4829, 0.4876, 0.8139, 0.418, 0.8139, 0.418, 0.8111, 0.4876, 0.8111, 0.9101, 0.6382, 0.892, 0.6382, 0.892, 0.6355, 0.9101, 0.6355, 0.9201, 0.6382, 0.9201, 0.6355, 0.9325, 0.6355, 0.9325, 0.6382, 0.9576, 0.9471, 0.9576, 0.9444, 0.9636, 0.9444, 0.9636, 0.9471, 0.7489, 0.7956, 0.7489, 0.7929, 0.8019, 0.7929, 0.8019, 0.7956, 0.9649, 0.4829, 0.9649, 0.4802, 0.9706, 0.4802, 0.9706, 0.4829, 0.6516, 0.8266, 0.6516, 0.9681, 0.6459, 0.9681, 0.6459, 0.8266, 0.6387, 0.6696, 0.6387, 0.8111, 0.5857, 0.8111, 0.5857, 0.6696, 0.5624, 0.8253, 0.5624, 0.9668, 0.5565, 0.9668, 0.5565, 0.8253, 0.955, 0.4939, 0.955, 0.6355, 0.9425, 0.6355, 0.9425, 0.4939, 0.02895, 0.1583, 0.01086, 0.1583, 0.01086, 0.01673, 0.02895, 0.01673, 0.5857, 0.6696, 0.5857, 0.8111, 0.5771, 0.8111, 0.5771, 0.6696, 0.6459, 0.8266, 0.6459, 0.9681, 0.64, 0.9681, 0.64, 0.8266, 0.5565, 0.8253, 0.5565, 0.9668, 0.5507, 0.9668, 0.5507, 0.8253, 0.1485, 0.1583, 0.1322, 0.1583, 0.1322, 0.01673, 0.1485, 0.01673, 0.306, 0.1583, 0.2364, 0.1583, 0.2364, 0.01673, 0.306, 0.01673, 0.326, 0.1583, 0.306, 0.1583, 0.306, 0.01673, 0.326, 0.01673, 0.01086, 0.1583, 0.004975, 0.1583, 0.004975, 0.01673, 0.01086, 0.01673, 0.0536, 0.1583, 0.02895, 0.1583, 0.02895, 0.01673, 0.0536, 0.01673, 0.2206, 0.1583, 0.1485, 0.1583, 0.1485, 0.01673, 0.2206, 0.01673, 0.1322, 0.1583, 0.0536, 0.1583, 0.0536, 0.01673, 0.1322, 0.01673, 0.2364, 0.1583, 0.2206, 0.1583, 0.2206, 0.01673, 0.2364, 0.01673, 0.3845, 0.3142, 0.3845, 0.1727, 0.4429, 0.1727, 0.4429, 0.3142, 0.8102, 0.8056, 0.8102, 0.8056, 0.8102, 0.8056, 0.8102, 0.8056, 0.8102, 0.8056, 0.8102, 0.8056, 0.8102, 0.8056, 0.8102, 0.8056, 0.8102, 0.8056, 0.8102, 0.8056, 0.8102, 0.8056, 0.8102, 0.8056, 0.5271, 0.9624, 0.5271, 0.8225, 0.5408, 0.8225, 0.5408, 0.9624, 0.9518, 0.7901, 0.9518, 0.6486, 0.9575, 0.6486, 0.9575, 0.7901, 0.8888, 0.7901, 0.8888, 0.6486, 0.9418, 0.6486, 0.9418, 0.7901, 0.6487, 0.8084, 0.6487, 0.6668, 0.6546, 0.6668, 0.6546, 0.8084, 0.7777, 0.9454, 0.7777, 0.8056, 0.8002, 0.8056, 0.8002, 0.9454, 0.9793, 0.8001, 0.9929, 0.8001, 0.9929, 0.8584, 0.9793, 0.8584, 0.418, 0.8238, 0.471, 0.8238, 0.471, 0.8822, 0.418, 0.8822, 0.5771, 0.8238, 0.6301, 0.8238, 0.6301, 0.8822, 0.5771, 0.8822, 0.989, 0.7306, 0.9947, 0.7306, 0.9947, 0.789, 0.989, 0.789, 0.9865, 0.418, 0.9924, 0.418, 0.9924, 0.4763, 0.9865, 0.4763, 0.5673, 0.3142, 0.5673, 0.1727, 0.6257, 0.1727, 0.6257, 0.3142, 0.9793, 0.8684, 0.9929, 0.8684, 0.9929, 0.9267, 0.9793, 0.9267, 0.8237, 0.6328, 0.8237, 0.4929, 0.8821, 0.4929, 0.8821, 0.6328, 0.3359, 0.9021, 0.3585, 0.9021, 0.3585, 0.9604, 0.3359, 0.9604, 0.7554, 0.6344, 0.7554, 0.4929, 0.8138, 0.4929, 0.8138, 0.6344, 0.4795, 0.3142, 0.4795, 0.1727, 0.5378, 0.1727, 0.5378, 0.3142, 0.8205, 0.94, 0.8205, 0.8001, 0.8789, 0.8001, 0.8789, 0.94, 0.8205, 0.7901, 0.8205, 0.6486, 0.8789, 0.6486, 0.8789, 0.7901, 0.5673, 0.1571, 0.5673, 0.0172, 0.6257, 0.0172, 0.6257, 0.1571, 0.9793, 0.9367, 0.9849, 0.9367, 0.9849, 0.995, 0.9793, 0.995])
me_cube_001.materials.append(mat_material)
me_cube_001.update()

# ---- objects
ob_cube = bpy.data.objects.new('Cube', me_cube_001)

# ---- transforms, parenting, visibility, modifiers, constraints
ob_cube.location = (0.0, 0.0, 0.3)
ob_cube.scale = (0.5, 0.9, 0.6)

# ---- collection membership
col_collection.objects.link(ob_cube)

# ---- scene / render settings (as saved in the file)
scene.frame_start = 1; scene.frame_end = 250; scene.frame_set(1)
scene.render.engine = 'BLENDER_EEVEE_NEXT'
bpy.context.view_layer.update()

# ---- added for rendering (the .blend has no active camera and no usable light): camera, sun
cam_auto = bpy.data.cameras.new('AutoCamera')
cam_auto.lens = 50.0
cam_auto.sensor_width = 36.0
cam_auto.clip_end = 1000.0
ob_auto_camera = bpy.data.objects.new('AutoCamera', cam_auto)
scene.collection.objects.link(ob_auto_camera)
ob_auto_camera.location = (1.1907, -1.37121, 1.21414)
ob_auto_camera.rotation_euler = (1.09748, -7.21219e-08, 0.694738)
scene.camera = ob_auto_camera
light_auto_sun = bpy.data.lights.new('AutoSun', 'SUN')
light_auto_sun.energy = 3.0
light_auto_sun.angle = 0.0523599
ob_auto_sun = bpy.data.objects.new('AutoSun', light_auto_sun)
scene.collection.objects.link(ob_auto_sun)
ob_auto_sun.rotation_euler = (0.872665, 0.174533, 0.523599)
bpy.context.view_layer.update()
